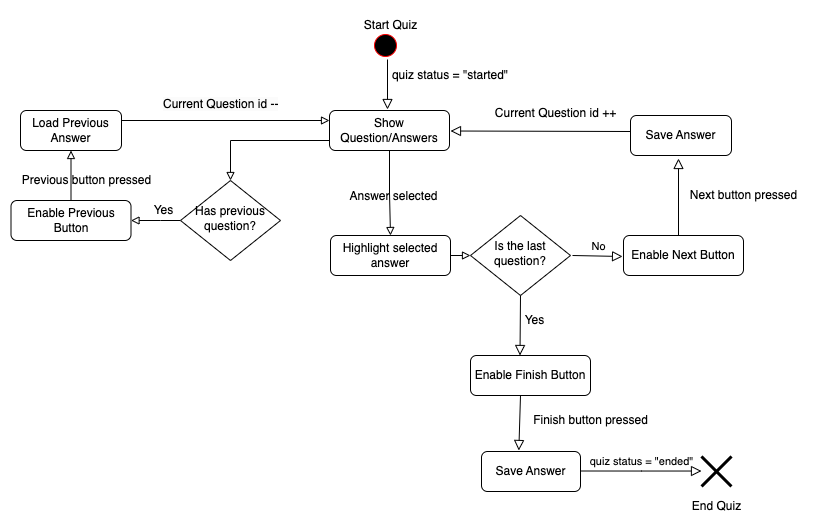

The diagram above was exported from draw.io. Its source (the exported page's mxGraphModel, read from the mxfile embedded in the PNG):
<mxGraphModel dx="1059" dy="520" grid="1" gridSize="10" guides="1" tooltips="1" connect="1" arrows="1" fold="1" page="1" pageScale="1" pageWidth="827" pageHeight="1169" math="0" shadow="0">
  <root>
    <mxCell id="WIyWlLk6GJQsqaUBKTNV-0" />
    <mxCell id="WIyWlLk6GJQsqaUBKTNV-1" parent="WIyWlLk6GJQsqaUBKTNV-0" />
    <mxCell id="CE7OBiVSgZcEKjNnqmVp-0" value="quiz status = &quot;started&quot;" style="text;html=1;strokeColor=none;fillColor=none;align=center;verticalAlign=middle;whiteSpace=wrap;rounded=0;" vertex="1" parent="WIyWlLk6GJQsqaUBKTNV-1">
      <mxGeometry x="400" y="120" width="120" height="30" as="geometry" />
    </mxCell>
    <mxCell id="CE7OBiVSgZcEKjNnqmVp-75" style="edgeStyle=orthogonalEdgeStyle;rounded=0;orthogonalLoop=1;jettySize=auto;html=1;exitX=0.5;exitY=1;exitDx=0;exitDy=0;entryX=0.5;entryY=0;entryDx=0;entryDy=0;endArrow=block;endFill=0;" edge="1" parent="WIyWlLk6GJQsqaUBKTNV-1" source="CE7OBiVSgZcEKjNnqmVp-10" target="CE7OBiVSgZcEKjNnqmVp-58">
      <mxGeometry relative="1" as="geometry" />
    </mxCell>
    <mxCell id="CE7OBiVSgZcEKjNnqmVp-80" style="rounded=0;orthogonalLoop=1;jettySize=auto;html=1;entryX=0.5;entryY=0;entryDx=0;entryDy=0;endArrow=block;endFill=0;" edge="1" parent="WIyWlLk6GJQsqaUBKTNV-1" target="CE7OBiVSgZcEKjNnqmVp-65">
      <mxGeometry relative="1" as="geometry">
        <mxPoint x="350" y="200" as="sourcePoint" />
        <Array as="points">
          <mxPoint x="240" y="200" />
        </Array>
      </mxGeometry>
    </mxCell>
    <mxCell id="CE7OBiVSgZcEKjNnqmVp-10" value="Show Question/Answers" style="rounded=1;whiteSpace=wrap;html=1;fontSize=12;glass=0;strokeWidth=1;shadow=0;" vertex="1" parent="WIyWlLk6GJQsqaUBKTNV-1">
      <mxGeometry x="339" y="170" width="120" height="40" as="geometry" />
    </mxCell>
    <mxCell id="CE7OBiVSgZcEKjNnqmVp-13" value="Enable Next Button" style="rounded=1;whiteSpace=wrap;html=1;fontSize=12;glass=0;strokeWidth=1;shadow=0;" vertex="1" parent="WIyWlLk6GJQsqaUBKTNV-1">
      <mxGeometry x="633" y="295" width="120" height="40" as="geometry" />
    </mxCell>
    <mxCell id="CE7OBiVSgZcEKjNnqmVp-17" value="Is the last question?" style="rhombus;whiteSpace=wrap;html=1;shadow=0;fontFamily=Helvetica;fontSize=12;align=center;strokeWidth=1;spacing=6;spacingTop=-4;" vertex="1" parent="WIyWlLk6GJQsqaUBKTNV-1">
      <mxGeometry x="480" y="275" width="100" height="80" as="geometry" />
    </mxCell>
    <mxCell id="CE7OBiVSgZcEKjNnqmVp-23" value="Save Answer" style="rounded=1;whiteSpace=wrap;html=1;fontSize=12;glass=0;strokeWidth=1;shadow=0;" vertex="1" parent="WIyWlLk6GJQsqaUBKTNV-1">
      <mxGeometry x="640" y="175" width="101" height="40" as="geometry" />
    </mxCell>
    <mxCell id="CE7OBiVSgZcEKjNnqmVp-24" value="&lt;font style=&quot;font-size: 12px;&quot;&gt;Current Question id ++&lt;/font&gt;" style="rounded=0;html=1;jettySize=auto;orthogonalLoop=1;fontSize=11;endArrow=block;endFill=0;endSize=8;strokeWidth=1;shadow=0;labelBackgroundColor=none;" edge="1" parent="WIyWlLk6GJQsqaUBKTNV-1">
      <mxGeometry x="-0.1653" y="-18" relative="1" as="geometry">
        <mxPoint as="offset" />
        <mxPoint x="640" y="191" as="sourcePoint" />
        <mxPoint x="460" y="190.5" as="targetPoint" />
      </mxGeometry>
    </mxCell>
    <mxCell id="CE7OBiVSgZcEKjNnqmVp-26" value="No" style="edgeStyle=orthogonalEdgeStyle;rounded=0;html=1;jettySize=auto;orthogonalLoop=1;fontSize=11;endArrow=block;endFill=0;endSize=8;strokeWidth=1;shadow=0;labelBackgroundColor=none;entryX=0;entryY=0.5;entryDx=0;entryDy=0;" edge="1" parent="WIyWlLk6GJQsqaUBKTNV-1">
      <mxGeometry y="10" relative="1" as="geometry">
        <mxPoint as="offset" />
        <mxPoint x="582" y="315" as="sourcePoint" />
        <mxPoint x="632" y="315" as="targetPoint" />
        <Array as="points">
          <mxPoint x="632" y="316" />
        </Array>
      </mxGeometry>
    </mxCell>
    <mxCell id="CE7OBiVSgZcEKjNnqmVp-31" value="Enable Finish Button" style="rounded=1;whiteSpace=wrap;html=1;fontSize=12;glass=0;strokeWidth=1;shadow=0;" vertex="1" parent="WIyWlLk6GJQsqaUBKTNV-1">
      <mxGeometry x="480" y="415" width="120" height="40" as="geometry" />
    </mxCell>
    <mxCell id="CE7OBiVSgZcEKjNnqmVp-32" value="" style="rounded=0;html=1;jettySize=auto;orthogonalLoop=1;fontSize=11;endArrow=block;endFill=0;endSize=8;strokeWidth=1;shadow=0;labelBackgroundColor=none;exitX=0.5;exitY=1;exitDx=0;exitDy=0;" edge="1" parent="WIyWlLk6GJQsqaUBKTNV-1" source="CE7OBiVSgZcEKjNnqmVp-17">
      <mxGeometry relative="1" as="geometry">
        <mxPoint x="529.5" y="365" as="sourcePoint" />
        <mxPoint x="529.5" y="415" as="targetPoint" />
      </mxGeometry>
    </mxCell>
    <mxCell id="CE7OBiVSgZcEKjNnqmVp-33" value="Yes" style="text;html=1;align=center;verticalAlign=middle;resizable=0;points=[];autosize=1;strokeColor=none;fillColor=none;" vertex="1" parent="WIyWlLk6GJQsqaUBKTNV-1">
      <mxGeometry x="524" y="365" width="40" height="30" as="geometry" />
    </mxCell>
    <mxCell id="CE7OBiVSgZcEKjNnqmVp-39" value="Save Answer" style="rounded=1;whiteSpace=wrap;html=1;fontSize=12;glass=0;strokeWidth=1;shadow=0;" vertex="1" parent="WIyWlLk6GJQsqaUBKTNV-1">
      <mxGeometry x="491" y="511" width="99" height="40" as="geometry" />
    </mxCell>
    <mxCell id="CE7OBiVSgZcEKjNnqmVp-45" value="" style="rounded=0;html=1;jettySize=auto;orthogonalLoop=1;fontSize=11;endArrow=block;endFill=0;endSize=8;strokeWidth=1;shadow=0;labelBackgroundColor=none;entryX=0.377;entryY=-0.025;entryDx=0;entryDy=0;entryPerimeter=0;" edge="1" parent="WIyWlLk6GJQsqaUBKTNV-1" target="CE7OBiVSgZcEKjNnqmVp-39">
      <mxGeometry relative="1" as="geometry">
        <mxPoint x="530" y="455" as="sourcePoint" />
        <mxPoint x="529.5" y="495" as="targetPoint" />
      </mxGeometry>
    </mxCell>
    <mxCell id="CE7OBiVSgZcEKjNnqmVp-48" value="" style="ellipse;html=1;shape=startState;fillColor=#000000;strokeColor=#ff0000;" vertex="1" parent="WIyWlLk6GJQsqaUBKTNV-1">
      <mxGeometry x="380" y="90" width="30" height="30" as="geometry" />
    </mxCell>
    <mxCell id="CE7OBiVSgZcEKjNnqmVp-52" value="" style="rounded=0;html=1;jettySize=auto;orthogonalLoop=1;fontSize=11;endArrow=block;endFill=0;endSize=8;strokeWidth=1;shadow=0;labelBackgroundColor=none;edgeStyle=orthogonalEdgeStyle;" edge="1" parent="WIyWlLk6GJQsqaUBKTNV-1">
      <mxGeometry relative="1" as="geometry">
        <mxPoint x="397" y="119" as="sourcePoint" />
        <mxPoint x="397" y="169" as="targetPoint" />
      </mxGeometry>
    </mxCell>
    <mxCell id="CE7OBiVSgZcEKjNnqmVp-53" value="Start Quiz" style="text;html=1;align=center;verticalAlign=middle;resizable=0;points=[];autosize=1;strokeColor=none;fillColor=none;" vertex="1" parent="WIyWlLk6GJQsqaUBKTNV-1">
      <mxGeometry x="360" y="70" width="80" height="30" as="geometry" />
    </mxCell>
    <mxCell id="CE7OBiVSgZcEKjNnqmVp-54" value="" style="shape=umlDestroy;whiteSpace=wrap;html=1;strokeWidth=3;targetShapes=umlLifeline;" vertex="1" parent="WIyWlLk6GJQsqaUBKTNV-1">
      <mxGeometry x="711" y="516" width="30" height="30" as="geometry" />
    </mxCell>
    <mxCell id="CE7OBiVSgZcEKjNnqmVp-55" value="quiz status = &quot;ended&quot;" style="edgeStyle=orthogonalEdgeStyle;rounded=0;html=1;jettySize=auto;orthogonalLoop=1;fontSize=11;endArrow=block;endFill=0;endSize=8;strokeWidth=1;shadow=0;labelBackgroundColor=none;" edge="1" parent="WIyWlLk6GJQsqaUBKTNV-1" target="CE7OBiVSgZcEKjNnqmVp-54">
      <mxGeometry y="10" relative="1" as="geometry">
        <mxPoint as="offset" />
        <mxPoint x="591" y="530.5" as="sourcePoint" />
        <mxPoint x="641" y="530.5" as="targetPoint" />
        <Array as="points">
          <mxPoint x="651" y="531" />
          <mxPoint x="651" y="531" />
        </Array>
      </mxGeometry>
    </mxCell>
    <mxCell id="CE7OBiVSgZcEKjNnqmVp-56" value="End Quiz" style="text;html=1;align=center;verticalAlign=middle;resizable=0;points=[];autosize=1;strokeColor=none;fillColor=none;" vertex="1" parent="WIyWlLk6GJQsqaUBKTNV-1">
      <mxGeometry x="691" y="551" width="70" height="30" as="geometry" />
    </mxCell>
    <mxCell id="CE7OBiVSgZcEKjNnqmVp-76" style="edgeStyle=orthogonalEdgeStyle;rounded=0;orthogonalLoop=1;jettySize=auto;html=1;exitX=1;exitY=0.5;exitDx=0;exitDy=0;entryX=0;entryY=0.5;entryDx=0;entryDy=0;endArrow=block;endFill=0;" edge="1" parent="WIyWlLk6GJQsqaUBKTNV-1" source="CE7OBiVSgZcEKjNnqmVp-58" target="CE7OBiVSgZcEKjNnqmVp-17">
      <mxGeometry relative="1" as="geometry" />
    </mxCell>
    <mxCell id="CE7OBiVSgZcEKjNnqmVp-58" value="Highlight selected answer" style="rounded=1;whiteSpace=wrap;html=1;fontSize=12;glass=0;strokeWidth=1;shadow=0;" vertex="1" parent="WIyWlLk6GJQsqaUBKTNV-1">
      <mxGeometry x="340" y="295" width="120" height="40" as="geometry" />
    </mxCell>
    <mxCell id="CE7OBiVSgZcEKjNnqmVp-59" value="Answer selected" style="text;html=1;align=center;verticalAlign=middle;resizable=0;points=[];autosize=1;strokeColor=none;fillColor=none;" vertex="1" parent="WIyWlLk6GJQsqaUBKTNV-1">
      <mxGeometry x="348" y="241" width="110" height="30" as="geometry" />
    </mxCell>
    <mxCell id="CE7OBiVSgZcEKjNnqmVp-60" value="Finish button pressed" style="text;html=1;align=center;verticalAlign=middle;resizable=0;points=[];autosize=1;strokeColor=none;fillColor=none;" vertex="1" parent="WIyWlLk6GJQsqaUBKTNV-1">
      <mxGeometry x="530" y="465" width="140" height="30" as="geometry" />
    </mxCell>
    <mxCell id="CE7OBiVSgZcEKjNnqmVp-62" value="" style="rounded=0;html=1;jettySize=auto;orthogonalLoop=1;fontSize=11;endArrow=block;endFill=0;endSize=8;strokeWidth=1;shadow=0;labelBackgroundColor=none;edgeStyle=orthogonalEdgeStyle;entryX=0.5;entryY=0;entryDx=0;entryDy=0;" edge="1" parent="WIyWlLk6GJQsqaUBKTNV-1">
      <mxGeometry relative="1" as="geometry">
        <mxPoint x="688" y="295" as="sourcePoint" />
        <mxPoint x="688" y="218" as="targetPoint" />
      </mxGeometry>
    </mxCell>
    <mxCell id="CE7OBiVSgZcEKjNnqmVp-63" value="Next button pressed" style="text;html=1;align=center;verticalAlign=middle;resizable=0;points=[];autosize=1;strokeColor=none;fillColor=none;" vertex="1" parent="WIyWlLk6GJQsqaUBKTNV-1">
      <mxGeometry x="688" y="240" width="130" height="30" as="geometry" />
    </mxCell>
    <mxCell id="CE7OBiVSgZcEKjNnqmVp-78" style="edgeStyle=orthogonalEdgeStyle;rounded=0;orthogonalLoop=1;jettySize=auto;html=1;exitX=0;exitY=0.5;exitDx=0;exitDy=0;entryX=1;entryY=0.5;entryDx=0;entryDy=0;endArrow=block;endFill=0;" edge="1" parent="WIyWlLk6GJQsqaUBKTNV-1" source="CE7OBiVSgZcEKjNnqmVp-65" target="CE7OBiVSgZcEKjNnqmVp-69">
      <mxGeometry relative="1" as="geometry">
        <Array as="points">
          <mxPoint x="170" y="280" />
          <mxPoint x="170" y="280" />
        </Array>
      </mxGeometry>
    </mxCell>
    <mxCell id="CE7OBiVSgZcEKjNnqmVp-65" value="Has previous question?" style="rhombus;whiteSpace=wrap;html=1;shadow=0;fontFamily=Helvetica;fontSize=12;align=center;strokeWidth=1;spacing=6;spacingTop=-4;" vertex="1" parent="WIyWlLk6GJQsqaUBKTNV-1">
      <mxGeometry x="190" y="240" width="100" height="80" as="geometry" />
    </mxCell>
    <mxCell id="CE7OBiVSgZcEKjNnqmVp-81" style="edgeStyle=none;rounded=0;orthogonalLoop=1;jettySize=auto;html=1;exitX=0.5;exitY=0;exitDx=0;exitDy=0;entryX=0.5;entryY=1;entryDx=0;entryDy=0;fontSize=12;endArrow=block;endFill=0;" edge="1" parent="WIyWlLk6GJQsqaUBKTNV-1" source="CE7OBiVSgZcEKjNnqmVp-69" target="CE7OBiVSgZcEKjNnqmVp-70">
      <mxGeometry relative="1" as="geometry" />
    </mxCell>
    <mxCell id="CE7OBiVSgZcEKjNnqmVp-69" value="Enable Previous Button" style="rounded=1;whiteSpace=wrap;html=1;fontSize=12;glass=0;strokeWidth=1;shadow=0;" vertex="1" parent="WIyWlLk6GJQsqaUBKTNV-1">
      <mxGeometry x="20.5" y="260" width="120" height="40" as="geometry" />
    </mxCell>
    <mxCell id="CE7OBiVSgZcEKjNnqmVp-83" style="rounded=0;orthogonalLoop=1;jettySize=auto;html=1;entryX=0;entryY=0.25;entryDx=0;entryDy=0;fontSize=12;endArrow=block;endFill=0;exitX=1;exitY=0.25;exitDx=0;exitDy=0;" edge="1" parent="WIyWlLk6GJQsqaUBKTNV-1" source="CE7OBiVSgZcEKjNnqmVp-70" target="CE7OBiVSgZcEKjNnqmVp-10">
      <mxGeometry relative="1" as="geometry">
        <mxPoint x="140" y="190" as="sourcePoint" />
      </mxGeometry>
    </mxCell>
    <mxCell id="CE7OBiVSgZcEKjNnqmVp-70" value="Load Previous Answer" style="rounded=1;whiteSpace=wrap;html=1;fontSize=12;glass=0;strokeWidth=1;shadow=0;" vertex="1" parent="WIyWlLk6GJQsqaUBKTNV-1">
      <mxGeometry x="30" y="170" width="101" height="40" as="geometry" />
    </mxCell>
    <mxCell id="CE7OBiVSgZcEKjNnqmVp-79" value="Yes" style="text;html=1;align=center;verticalAlign=middle;resizable=0;points=[];autosize=1;strokeColor=none;fillColor=none;" vertex="1" parent="WIyWlLk6GJQsqaUBKTNV-1">
      <mxGeometry x="153" y="255" width="40" height="30" as="geometry" />
    </mxCell>
    <mxCell id="CE7OBiVSgZcEKjNnqmVp-82" value="Previous button pressed" style="text;html=1;align=center;verticalAlign=middle;resizable=0;points=[];autosize=1;strokeColor=none;fillColor=none;fontSize=12;" vertex="1" parent="WIyWlLk6GJQsqaUBKTNV-1">
      <mxGeometry x="20.5" y="225" width="150" height="30" as="geometry" />
    </mxCell>
    <mxCell id="CE7OBiVSgZcEKjNnqmVp-84" value="&lt;span style=&quot;color: rgb(0, 0, 0); font-family: Helvetica; font-size: 12px; font-style: normal; font-variant-ligatures: normal; font-variant-caps: normal; font-weight: 400; letter-spacing: normal; orphans: 2; text-align: center; text-indent: 0px; text-transform: none; widows: 2; word-spacing: 0px; -webkit-text-stroke-width: 0px; background-color: rgb(251, 251, 251); text-decoration-thickness: initial; text-decoration-style: initial; text-decoration-color: initial; float: none; display: inline !important;&quot;&gt;Current Question id --&lt;/span&gt;" style="text;whiteSpace=wrap;html=1;fontSize=12;" vertex="1" parent="WIyWlLk6GJQsqaUBKTNV-1">
      <mxGeometry x="170.5" y="150" width="150" height="40" as="geometry" />
    </mxCell>
  </root>
</mxGraphModel>